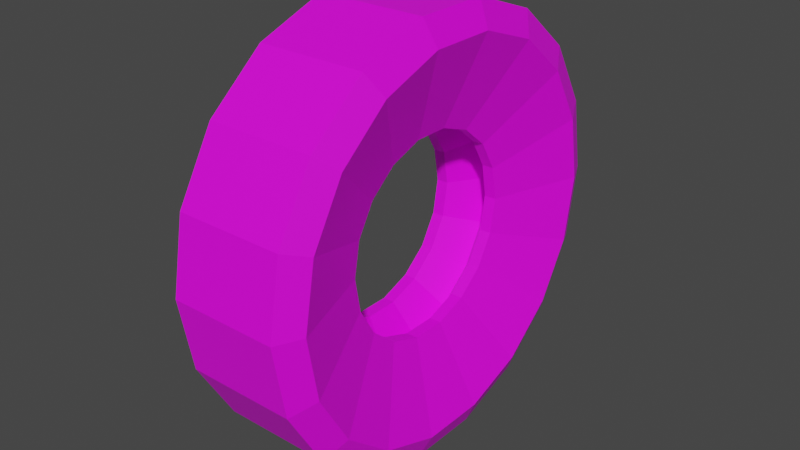 # Source: Tire.blend  (saved by Blender 3.6.11; exported with 4.5.12 LTS)
import bpy
from mathutils import Matrix  # noqa: F401  (used for matrix-valued properties, if any)

bpy.ops.wm.read_factory_settings(use_empty=True)
scene = bpy.context.scene
scene.name = 'Scene'

# ---- collections
col_collection = bpy.data.collections.new('Collection'); scene.collection.children.link(col_collection)

# ---- images (referenced by path relative to the original .blend; pixels are not part of the script)
import os
ASSET_DIR = os.environ.get("B2B_ASSET_DIR", "")  # directory of the original .blend (textures are referenced by path, not embedded)
HERE = os.path.dirname(os.path.abspath(__file__))  # packed textures are extracted next to this script under _unpacked/

def load_image(name, relpath, width, height, colorspace="sRGB"):
    """Load a texture the original file referenced (path relative to the .blend, or extracted next to this script)."""
    p = next((c for c in (os.path.join(HERE, relpath), os.path.join(ASSET_DIR, relpath)) if relpath and os.path.exists(c)), "")
    if p:
        img = bpy.data.images.load(p, check_existing=True)
        img.name = name
    else:  # same state as the original file: an image datablock whose file is absent (Cycles renders it pink)
        img = bpy.data.images.new(name, width, height)
        img.source = "FILE"
        img.filepath = "//" + (relpath or name)
    img.colorspace_settings.name = colorspace
    return img
img_texturepalette_png = load_image('TexturePalette.png', 'TexturePalette.png', 1024, 1024, 'sRGB')

# ---- materials (node trees are filled in below, after node groups)
mat_texturepalette = bpy.data.materials.new('TexturePalette')
mat_texturepalette.use_transparent_shadow = False

# ---- material node trees
mat_texturepalette.use_nodes = True; mat_texturepalette.node_tree.nodes.clear()
_N = mat_texturepalette.node_tree.nodes; _L = mat_texturepalette.node_tree.links
n0 = _N.new('ShaderNodeBsdfPrincipled'); n0.name = 'Principled BSDF'; n0.location = (10, 300)
n0.distribution = 'GGX'
n0.subsurface_method = 'RANDOM_WALK_SKIN'
n0.inputs[3].default_value = 1.45
n0.inputs[27].default_value = (0.0, 0.0, 0.0, 1.0)
n0.inputs[28].default_value = 1.0
n1 = _N.new('ShaderNodeOutputMaterial'); n1.name = 'Material Output'; n1.location = (300, 300)
n2 = _N.new('ShaderNodeTexImage'); n2.name = 'Image Texture'; n2.location = (-280, 280)
n2.image = img_texturepalette_png
_L.new(n0.outputs[0], n1.inputs[0])
_L.new(n2.outputs[0], n0.inputs[0])
n1.is_active_output = True

# ---- world
world_world = bpy.data.worlds.new('World'); scene.world = world_world
world_world.use_nodes = True; world_world.node_tree.nodes.clear()
_N = world_world.node_tree.nodes; _L = world_world.node_tree.links
n0 = _N.new('ShaderNodeOutputWorld'); n0.name = 'World Output'; n0.location = (300, 300)
n1 = _N.new('ShaderNodeBackground'); n1.name = 'Background'; n1.location = (10, 300)
n1.inputs[0].default_value = (0.05088, 0.05088, 0.05088, 1.0)
_L.new(n1.outputs[0], n0.inputs[0])
n0.is_active_output = True
world_world.color = (0.05088, 0.05088, 0.05088)
world_world.use_sun_shadow = False
world_world.sun_shadow_jitter_overblur = 0.0

# ---- meshes
me_cylinder = bpy.data.meshes.new('Cylinder')
me_cylinder.from_pydata([(0.0, 1.0, -0.25), (0.0, 1.0, 0.25), (0.342, 0.9397, -0.25), (0.342, 0.9397, 0.25), (0.6428, 0.766, -0.25), (0.6428, 0.766, 0.25), (0.866, 0.5, -0.25), (0.866, 0.5, 0.25), (0.9848, 0.1736, -0.25), (0.9848, 0.1736, 0.25), (0.9848, -0.1736, -0.25), (0.9848, -0.1736, 0.25), (0.866, -0.5, -0.25), (0.866, -0.5, 0.25), (0.6428, -0.766, -0.25), (0.6428, -0.766, 0.25), (0.342, -0.9397, -0.25), (0.342, -0.9397, 0.25), (0.0, -1.0, -0.25), (0.0, -1.0, 0.25), (-0.342, -0.9397, -0.25), (-0.342, -0.9397, 0.25), (-0.6428, -0.766, -0.25), (-0.6428, -0.766, 0.25), (-0.866, -0.5, -0.25), (-0.866, -0.5, 0.25), (-0.9848, -0.1736, -0.25), (-0.9848, -0.1736, 0.25), (-0.9848, 0.1736, -0.25), (-0.9848, 0.1736, 0.25), (-0.866, 0.5, -0.25), (-0.866, 0.5, 0.25), (-0.6428, 0.766, -0.25), (-0.6428, 0.766, 0.25), (-0.342, 0.9397, -0.25), (-0.342, 0.9397, 0.25), (-3.5e-08, 0.8804, -0.3061), (-2.202e-08, 0.8804, 0.3061), (0.3011, 0.8273, -0.3061), (0.3011, 0.8273, 0.3061), (0.5659, 0.6744, -0.3061), (0.5659, 0.6744, 0.3061), (0.7625, 0.4402, -0.3061), (0.7625, 0.4402, 0.3061), (0.867, 0.1529, -0.3061), (0.867, 0.1529, 0.3061), (0.867, -0.1529, -0.3061), (0.867, -0.1529, 0.3061), (0.7625, -0.4402, -0.3061), (0.7625, -0.4402, 0.3061), (0.5659, -0.6744, -0.3061), (0.5659, -0.6744, 0.3061), (0.3011, -0.8273, -0.3061), (0.3011, -0.8273, 0.3061), (-3.5e-08, -0.8804, -0.3061), (-2.202e-08, -0.8804, 0.3061), (-0.3011, -0.8273, -0.3061), (-0.3011, -0.8273, 0.3061), (-0.5659, -0.6744, -0.3061), (-0.5659, -0.6744, 0.3061), (-0.7625, -0.4402, -0.3061), (-0.7625, -0.4402, 0.3061), (-0.867, -0.1529, -0.3061), (-0.867, -0.1529, 0.3061), (-0.867, 0.1529, -0.3061), (-0.867, 0.1529, 0.3061), (-0.7625, 0.4402, -0.3061), (-0.7625, 0.4402, 0.3061), (-0.5659, 0.6744, -0.3061), (-0.5659, 0.6744, 0.3061), (-0.3011, 0.8273, -0.3061), (-0.3011, 0.8273, 0.3061), (-1.319e-07, 0.4612, -0.1603), (-1.251e-07, 0.4612, 0.1603), (0.1578, 0.4334, -0.1603), (0.1578, 0.4334, 0.1603), (0.2965, 0.3533, -0.1603), (0.2965, 0.3533, 0.1603), (0.3994, 0.2306, -0.1603), (0.3994, 0.2306, 0.1603), (0.4542, 0.08009, -0.1603), (0.4542, 0.08009, 0.1603), (0.4542, -0.08009, -0.1603), (0.4542, -0.08009, 0.1603), (0.3994, -0.2306, -0.1603), (0.3994, -0.2306, 0.1603), (0.2965, -0.3533, -0.1603), (0.2965, -0.3533, 0.1603), (0.1578, -0.4334, -0.1603), (0.1578, -0.4334, 0.1603), (-1.319e-07, -0.4612, -0.1603), (-1.251e-07, -0.4612, 0.1603), (-0.1578, -0.4334, -0.1603), (-0.1578, -0.4334, 0.1603), (-0.2965, -0.3533, -0.1603), (-0.2965, -0.3533, 0.1603), (-0.3994, -0.2306, -0.1603), (-0.3994, -0.2306, 0.1603), (-0.4542, -0.08009, -0.1603), (-0.4542, -0.08009, 0.1603), (-0.4542, 0.08009, -0.1603), (-0.4542, 0.08009, 0.1603), (-0.3994, 0.2306, -0.1603), (-0.3994, 0.2306, 0.1603), (-0.2965, 0.3533, -0.1603), (-0.2965, 0.3533, 0.1603), (-0.1578, 0.4334, -0.1603), (-0.1578, 0.4334, 0.1603), (-1.277e-07, 0.4612, -0.1054), (-1.292e-07, 0.4612, 0.1054), (0.1578, 0.4334, -0.1054), (0.1578, 0.4334, 0.1054), (0.2965, 0.3533, -0.1054), (0.2965, 0.3533, 0.1054), (0.3994, 0.2306, -0.1054), (0.3994, 0.2306, 0.1054), (0.4542, 0.08009, -0.1054), (0.4542, 0.08009, 0.1054), (0.4542, -0.08009, -0.1054), (0.4542, -0.08009, 0.1054), (0.3994, -0.2306, -0.1054), (0.3994, -0.2306, 0.1054), (0.2965, -0.3533, -0.1054), (0.2965, -0.3533, 0.1054), (0.1578, -0.4334, -0.1054), (0.1578, -0.4334, 0.1054), (-1.277e-07, -0.4612, -0.1054), (-1.292e-07, -0.4612, 0.1054), (-0.1578, -0.4334, -0.1054), (-0.1578, -0.4334, 0.1054), (-0.2965, -0.3533, -0.1054), (-0.2965, -0.3533, 0.1054), (-0.3994, -0.2306, -0.1054), (-0.3994, -0.2306, 0.1054), (-0.4542, -0.08009, -0.1054), (-0.4542, -0.08009, 0.1054), (-0.4542, 0.08009, -0.1054), (-0.4542, 0.08009, 0.1054), (-0.3994, 0.2306, -0.1054), (-0.3994, 0.2306, 0.1054), (-0.2965, 0.3533, -0.1054), (-0.2965, 0.3533, 0.1054), (-0.1578, 0.4334, -0.1054), (-0.1578, 0.4334, 0.1054), (-1.62e-07, 0.6239, 3.189e-15), (-1.855e-07, 0.6239, 3.652e-15), (0.2134, 0.5863, -1.91e-08), (0.2134, 0.5863, -1.91e-08), (0.401, 0.4779, -3.025e-08), (0.401, 0.4779, -3.025e-08), (0.5403, 0.312, -4.044e-08), (0.5403, 0.312, -4.044e-08), (0.6144, 0.1083, -4.935e-08), (0.6144, 0.1083, -4.935e-08), (0.6144, -0.1083, -4.935e-08), (0.6144, -0.1083, -4.935e-08), (0.5403, -0.312, -4.044e-08), (0.5403, -0.312, -4.044e-08), (0.401, -0.4779, -3.025e-08), (0.401, -0.4779, -3.025e-08), (0.2134, -0.5863, -1.91e-08), (0.2134, -0.5863, -1.91e-08), (-1.62e-07, -0.6239, 3.189e-15), (-1.855e-07, -0.6239, 3.652e-15), (-0.2134, -0.5863, 1.91e-08), (-0.2134, -0.5863, 1.91e-08), (-0.401, -0.4779, 3.025e-08), (-0.401, -0.4779, 3.025e-08), (-0.5403, -0.312, 4.044e-08), (-0.5403, -0.312, 4.044e-08), (-0.6144, -0.1083, 4.935e-08), (-0.6144, -0.1083, 4.935e-08), (-0.6144, 0.1083, 4.935e-08), (-0.6144, 0.1083, 4.935e-08), (-0.5403, 0.312, 4.044e-08), (-0.5403, 0.312, 4.044e-08), (-0.401, 0.4779, 3.025e-08), (-0.401, 0.4779, 3.025e-08), (-0.2134, 0.5863, 1.91e-08), (-0.2134, 0.5863, 1.91e-08), (0.6606, 0.1165, 0.2332), (0.5809, 0.3354, 0.2332), (-0.4312, -0.5139, 0.2332), (-0.2294, -0.6304, 0.2332), (-7.354e-08, 0.6708, 0.2332), (-0.2294, 0.6304, 0.2332), (0.6606, -0.1165, 0.2332), (-0.5809, -0.3354, 0.2332), (0.5809, -0.3354, 0.2332), (-0.6606, -0.1165, 0.2332), (0.4312, -0.5139, 0.2332), (-0.6606, 0.1165, 0.2332), (0.2294, 0.6304, 0.2332), (0.2294, -0.6304, 0.2332), (-0.5809, 0.3354, 0.2332), (0.4312, 0.5139, 0.2332), (-7.354e-08, -0.6708, 0.2332), (-0.4312, 0.5139, 0.2332), (-0.2294, 0.6304, -0.2332), (-8.343e-08, 0.6708, -0.2332), (0.6606, 0.1165, -0.2332), (0.6606, -0.1165, -0.2332), (-0.4312, -0.5139, -0.2332), (-0.5809, -0.3354, -0.2332), (0.5809, -0.3354, -0.2332), (-0.6606, -0.1165, -0.2332), (0.4312, -0.5139, -0.2332), (-0.6606, 0.1165, -0.2332), (0.2294, 0.6304, -0.2332), (0.2294, -0.6304, -0.2332), (-0.5809, 0.3354, -0.2332), (0.4312, 0.5139, -0.2332), (-8.343e-08, -0.6708, -0.2332), (-0.4312, 0.5139, -0.2332), (0.5809, 0.3354, -0.2332), (-0.2294, -0.6304, -0.2332)], [], [(0, 1, 3, 2), (2, 3, 5, 4), (4, 5, 7, 6), (6, 7, 9, 8), (8, 9, 11, 10), (10, 11, 13, 12), (12, 13, 15, 14), (14, 15, 17, 16), (16, 17, 19, 18), (18, 19, 21, 20), (20, 21, 23, 22), (22, 23, 25, 24), (24, 25, 27, 26), (26, 27, 29, 28), (28, 29, 31, 30), (30, 31, 33, 32), (32, 33, 35, 34), (34, 35, 1, 0), (22, 24, 60, 58), (7, 5, 41, 43), (25, 23, 59, 61), (14, 16, 52, 50), (32, 34, 70, 68), (17, 15, 51, 53), (35, 33, 69, 71), (6, 8, 44, 42), (24, 26, 62, 60), (9, 7, 43, 45), (27, 25, 61, 63), (16, 18, 54, 52), (34, 0, 36, 70), (19, 17, 53, 55), (1, 35, 71, 37), (8, 10, 46, 44), (26, 28, 64, 62), (0, 2, 38, 36), (11, 9, 45, 47), (29, 27, 63, 65), (18, 20, 56, 54), (3, 1, 37, 39), (21, 19, 55, 57), (10, 12, 48, 46), (28, 30, 66, 64), (13, 11, 47, 49), (31, 29, 65, 67), (2, 4, 40, 38), (20, 22, 58, 56), (5, 3, 39, 41), (23, 21, 57, 59), (12, 14, 50, 48), (30, 32, 68, 66), (15, 13, 49, 51), (33, 31, 67, 69), (4, 6, 42, 40), (180, 181, 79, 81), (198, 199, 72, 106), (182, 183, 93, 95), (200, 201, 82, 80), (184, 185, 107, 73), (202, 203, 96, 94), (186, 180, 81, 83), (187, 182, 95, 97), (201, 204, 84, 82), (203, 205, 98, 96), (188, 186, 83, 85), (189, 187, 97, 99), (204, 206, 86, 84), (205, 207, 100, 98), (190, 188, 85, 87), (199, 208, 74, 72), (191, 189, 99, 101), (206, 209, 88, 86), (192, 184, 73, 75), (207, 210, 102, 100), (193, 190, 87, 89), (208, 211, 76, 74), (194, 191, 101, 103), (209, 212, 90, 88), (195, 192, 75, 77), (210, 213, 104, 102), (196, 193, 89, 91), (211, 214, 78, 76), (197, 194, 103, 105), (212, 215, 92, 90), (181, 195, 77, 79), (213, 198, 106, 104), (183, 196, 91, 93), (214, 200, 80, 78), (185, 197, 105, 107), (215, 202, 94, 92), (74, 76, 112, 110), (103, 101, 137, 139), (88, 90, 126, 124), (77, 75, 111, 113), (102, 104, 140, 138), (91, 89, 125, 127), (76, 78, 114, 112), (105, 103, 139, 141), (90, 92, 128, 126), (79, 77, 113, 115), (104, 106, 142, 140), (93, 91, 127, 129), (78, 80, 116, 114), (107, 105, 141, 143), (92, 94, 130, 128), (81, 79, 115, 117), (106, 72, 108, 142), (95, 93, 129, 131), (80, 82, 118, 116), (73, 107, 143, 109), (94, 96, 132, 130), (83, 81, 117, 119), (97, 95, 131, 133), (82, 84, 120, 118), (96, 98, 134, 132), (85, 83, 119, 121), (99, 97, 133, 135), (84, 86, 122, 120), (98, 100, 136, 134), (87, 85, 121, 123), (72, 74, 110, 108), (101, 99, 135, 137), (86, 88, 124, 122), (75, 73, 109, 111), (100, 102, 138, 136), (89, 87, 123, 125), (132, 134, 170, 168), (121, 119, 155, 157), (135, 133, 169, 171), (120, 122, 158, 156), (134, 136, 172, 170), (123, 121, 157, 159), (108, 110, 146, 144), (137, 135, 171, 173), (122, 124, 160, 158), (111, 109, 145, 147), (136, 138, 174, 172), (125, 123, 159, 161), (110, 112, 148, 146), (139, 137, 173, 175), (124, 126, 162, 160), (113, 111, 147, 149), (138, 140, 176, 174), (127, 125, 161, 163), (112, 114, 150, 148), (141, 139, 175, 177), (126, 128, 164, 162), (115, 113, 149, 151), (140, 142, 178, 176), (129, 127, 163, 165), (114, 116, 152, 150), (143, 141, 177, 179), (128, 130, 166, 164), (117, 115, 151, 153), (142, 108, 144, 178), (131, 129, 165, 167), (116, 118, 154, 152), (109, 143, 179, 145), (130, 132, 168, 166), (119, 117, 153, 155), (133, 131, 167, 169), (118, 120, 156, 154), (71, 69, 197, 185), (57, 55, 196, 183), (43, 41, 195, 181), (69, 67, 194, 197), (55, 53, 193, 196), (41, 39, 192, 195), (67, 65, 191, 194), (53, 51, 190, 193), (39, 37, 184, 192), (65, 63, 189, 191), (51, 49, 188, 190), (63, 61, 187, 189), (49, 47, 186, 188), (61, 59, 182, 187), (47, 45, 180, 186), (37, 71, 185, 184), (59, 57, 183, 182), (45, 43, 181, 180), (56, 58, 202, 215), (42, 44, 200, 214), (68, 70, 198, 213), (54, 56, 215, 212), (40, 42, 214, 211), (66, 68, 213, 210), (52, 54, 212, 209), (38, 40, 211, 208), (64, 66, 210, 207), (50, 52, 209, 206), (36, 38, 208, 199), (62, 64, 207, 205), (48, 50, 206, 204), (60, 62, 205, 203), (46, 48, 204, 201), (58, 60, 203, 202), (44, 46, 201, 200), (70, 36, 199, 198)])
_uv = me_cylinder.uv_layers.new(name='UVMap')
_uv.uv.foreach_set('vector', [0.0911, 0.9323, 0.0911, 0.9505, 0.0901, 0.9505, 0.0901, 0.9323, 0.0901, 0.9323, 0.0901, 0.9505, 0.08909, 0.9505, 0.08909, 0.9323, 0.08909, 0.9323, 0.08909, 0.9505, 0.08808, 0.9505, 0.08808, 0.9323, 0.08808, 0.9323, 0.08808, 0.9505, 0.08707, 0.9505, 0.08707, 0.9323, 0.08707, 0.9323, 0.08707, 0.9505, 0.08606, 0.9505, 0.08606, 0.9323, 0.08606, 0.9323, 0.08606, 0.9505, 0.08506, 0.9505, 0.08506, 0.9323, 0.08506, 0.9323, 0.08506, 0.9505, 0.08405, 0.9505, 0.08405, 0.9323, 0.08405, 0.9323, 0.08405, 0.9505, 0.08304, 0.9505, 0.08304, 0.9323, 0.08304, 0.9323, 0.08304, 0.9505, 0.08203, 0.9505, 0.08203, 0.9323, 0.08203, 0.9323, 0.08203, 0.9505, 0.08102, 0.9505, 0.08102, 0.9323, 0.08102, 0.9323, 0.08102, 0.9505, 0.08002, 0.9505, 0.08002, 0.9323, 0.08002, 0.9323, 0.08002, 0.9505, 0.07901, 0.9505, 0.07901, 0.9323, 0.07901, 0.9323, 0.07901, 0.9505, 0.078, 0.9505, 0.078, 0.9323, 0.078, 0.9323, 0.078, 0.9505, 0.07699, 0.9505, 0.07699, 0.9323, 0.07699, 0.9323, 0.07699, 0.9505, 0.07598, 0.9505, 0.07598, 0.9323, 0.07598, 0.9323, 0.07598, 0.9505, 0.07498, 0.9505, 0.07498, 0.9323, 0.07498, 0.9323, 0.07498, 0.9505, 0.07397, 0.9505, 0.07397, 0.9323, 0.07397, 0.9323, 0.07397, 0.9505, 0.07296, 0.9505, 0.07296, 0.9323, 0.08002, 0.9323, 0.07901, 0.9323, 0.07901, 0.9323, 0.08002, 0.9323, 0.08808, 0.9505, 0.08909, 0.9505, 0.08909, 0.9505, 0.08808, 0.9505, 0.07901, 0.9505, 0.08002, 0.9505, 0.08002, 0.9505, 0.07901, 0.9505, 0.08405, 0.9323, 0.08304, 0.9323, 0.08304, 0.9323, 0.08405, 0.9323, 0.07498, 0.9323, 0.07397, 0.9323, 0.07397, 0.9323, 0.07498, 0.9323, 0.08304, 0.9505, 0.08405, 0.9505, 0.08405, 0.9505, 0.08304, 0.9505, 0.07397, 0.9505, 0.07498, 0.9505, 0.07498, 0.9505, 0.07397, 0.9505, 0.08808, 0.9323, 0.08707, 0.9323, 0.08707, 0.9323, 0.08808, 0.9323, 0.07901, 0.9323, 0.078, 0.9323, 0.078, 0.9323, 0.07901, 0.9323, 0.08707, 0.9505, 0.08808, 0.9505, 0.08808, 0.9505, 0.08707, 0.9505, 0.078, 0.9505, 0.07901, 0.9505, 0.07901, 0.9505, 0.078, 0.9505, 0.08304, 0.9323, 0.08203, 0.9323, 0.08203, 0.9323, 0.08304, 0.9323, 0.07397, 0.9323, 0.07296, 0.9323, 0.07296, 0.9323, 0.07397, 0.9323, 0.08203, 0.9505, 0.08304, 0.9505, 0.08304, 0.9505, 0.08203, 0.9505, 0.07296, 0.9505, 0.07397, 0.9505, 0.07397, 0.9505, 0.07296, 0.9505, 0.08707, 0.9323, 0.08606, 0.9323, 0.08606, 0.9323, 0.08707, 0.9323, 0.078, 0.9323, 0.07699, 0.9323, 0.07699, 0.9323, 0.078, 0.9323, 0.0911, 0.9323, 0.0901, 0.9323, 0.0901, 0.9323, 0.0911, 0.9323, 0.08606, 0.9505, 0.08707, 0.9505, 0.08707, 0.9505, 0.08606, 0.9505, 0.07699, 0.9505, 0.078, 0.9505, 0.078, 0.9505, 0.07699, 0.9505, 0.08203, 0.9323, 0.08102, 0.9323, 0.08102, 0.9323, 0.08203, 0.9323, 0.0901, 0.9505, 0.0911, 0.9505, 0.0911, 0.9505, 0.0901, 0.9505, 0.08102, 0.9505, 0.08203, 0.9505, 0.08203, 0.9505, 0.08102, 0.9505, 0.08606, 0.9323, 0.08506, 0.9323, 0.08506, 0.9323, 0.08606, 0.9323, 0.07699, 0.9323, 0.07598, 0.9323, 0.07598, 0.9323, 0.07699, 0.9323, 0.08506, 0.9505, 0.08606, 0.9505, 0.08606, 0.9505, 0.08506, 0.9505, 0.07598, 0.9505, 0.07699, 0.9505, 0.07699, 0.9505, 0.07598, 0.9505, 0.0901, 0.9323, 0.08909, 0.9323, 0.08909, 0.9323, 0.0901, 0.9323, 0.08102, 0.9323, 0.08002, 0.9323, 0.08002, 0.9323, 0.08102, 0.9323, 0.08909, 0.9505, 0.0901, 0.9505, 0.0901, 0.9505, 0.08909, 0.9505, 0.08002, 0.9505, 0.08102, 0.9505, 0.08102, 0.9505, 0.08002, 0.9505, 0.08506, 0.9323, 0.08405, 0.9323, 0.08405, 0.9323, 0.08506, 0.9323, 0.07598, 0.9323, 0.07498, 0.9323, 0.07498, 0.9323, 0.07598, 0.9323, 0.08405, 0.9505, 0.08506, 0.9505, 0.08506, 0.9505, 0.08405, 0.9505, 0.07498, 0.9505, 0.07598, 0.9505, 0.07598, 0.9505, 0.07498, 0.9505, 0.08909, 0.9323, 0.08808, 0.9323, 0.08808, 0.9323, 0.08909, 0.9323, 0.08707, 0.9505, 0.08808, 0.9505, 0.08808, 0.9505, 0.08707, 0.9505, 0.07397, 0.9323, 0.07296, 0.9323, 0.07296, 0.9323, 0.07397, 0.9323, 0.08002, 0.9505, 0.08102, 0.9505, 0.08102, 0.9505, 0.08002, 0.9505, 0.08707, 0.9323, 0.08606, 0.9323, 0.08606, 0.9323, 0.08707, 0.9323, 0.07296, 0.9505, 0.07397, 0.9505, 0.07397, 0.9505, 0.07296, 0.9505, 0.08002, 0.9323, 0.07901, 0.9323, 0.07901, 0.9323, 0.08002, 0.9323, 0.08606, 0.9505, 0.08707, 0.9505, 0.08707, 0.9505, 0.08606, 0.9505, 0.07901, 0.9505, 0.08002, 0.9505, 0.08002, 0.9505, 0.07901, 0.9505, 0.08606, 0.9323, 0.08506, 0.9323, 0.08506, 0.9323, 0.08606, 0.9323, 0.07901, 0.9323, 0.078, 0.9323, 0.078, 0.9323, 0.07901, 0.9323, 0.08506, 0.9505, 0.08606, 0.9505, 0.08606, 0.9505, 0.08506, 0.9505, 0.078, 0.9505, 0.07901, 0.9505, 0.07901, 0.9505, 0.078, 0.9505, 0.08506, 0.9323, 0.08405, 0.9323, 0.08405, 0.9323, 0.08506, 0.9323, 0.078, 0.9323, 0.07699, 0.9323, 0.07699, 0.9323, 0.078, 0.9323, 0.08405, 0.9505, 0.08506, 0.9505, 0.08506, 0.9505, 0.08405, 0.9505, 0.0911, 0.9323, 0.0901, 0.9323, 0.0901, 0.9323, 0.0911, 0.9323, 0.07699, 0.9505, 0.078, 0.9505, 0.078, 0.9505, 0.07699, 0.9505, 0.08405, 0.9323, 0.08304, 0.9323, 0.08304, 0.9323, 0.08405, 0.9323, 0.0901, 0.9505, 0.0911, 0.9505, 0.0911, 0.9505, 0.0901, 0.9505, 0.07699, 0.9323, 0.07598, 0.9323, 0.07598, 0.9323, 0.07699, 0.9323, 0.08304, 0.9505, 0.08405, 0.9505, 0.08405, 0.9505, 0.08304, 0.9505, 0.0901, 0.9323, 0.08909, 0.9323, 0.08909, 0.9323, 0.0901, 0.9323, 0.07598, 0.9505, 0.07699, 0.9505, 0.07699, 0.9505, 0.07598, 0.9505, 0.08304, 0.9323, 0.08203, 0.9323, 0.08203, 0.9323, 0.08304, 0.9323, 0.08909, 0.9505, 0.0901, 0.9505, 0.0901, 0.9505, 0.08909, 0.9505, 0.07598, 0.9323, 0.07498, 0.9323, 0.07498, 0.9323, 0.07598, 0.9323, 0.08203, 0.9505, 0.08304, 0.9505, 0.08304, 0.9505, 0.08203, 0.9505, 0.08909, 0.9323, 0.08808, 0.9323, 0.08808, 0.9323, 0.08909, 0.9323, 0.07498, 0.9505, 0.07598, 0.9505, 0.07598, 0.9505, 0.07498, 0.9505, 0.08203, 0.9323, 0.08102, 0.9323, 0.08102, 0.9323, 0.08203, 0.9323, 0.08808, 0.9505, 0.08909, 0.9505, 0.08909, 0.9505, 0.08808, 0.9505, 0.07498, 0.9323, 0.07397, 0.9323, 0.07397, 0.9323, 0.07498, 0.9323, 0.08102, 0.9505, 0.08203, 0.9505, 0.08203, 0.9505, 0.08102, 0.9505, 0.08808, 0.9323, 0.08707, 0.9323, 0.08707, 0.9323, 0.08808, 0.9323, 0.07397, 0.9505, 0.07498, 0.9505, 0.07498, 0.9505, 0.07397, 0.9505, 0.08102, 0.9323, 0.08002, 0.9323, 0.08002, 0.9323, 0.08102, 0.9323, 0.0901, 0.9323, 0.08909, 0.9323, 0.08909, 0.9323, 0.0901, 0.9323, 0.07598, 0.9505, 0.07699, 0.9505, 0.07699, 0.9505, 0.07598, 0.9505, 0.08304, 0.9323, 0.08203, 0.9323, 0.08203, 0.9323, 0.08304, 0.9323, 0.08909, 0.9505, 0.0901, 0.9505, 0.0901, 0.9505, 0.08909, 0.9505, 0.07598, 0.9323, 0.07498, 0.9323, 0.07498, 0.9323, 0.07598, 0.9323, 0.08203, 0.9505, 0.08304, 0.9505, 0.08304, 0.9505, 0.08203, 0.9505, 0.08909, 0.9323, 0.08808, 0.9323, 0.08808, 0.9323, 0.08909, 0.9323, 0.07498, 0.9505, 0.07598, 0.9505, 0.07598, 0.9505, 0.07498, 0.9505, 0.08203, 0.9323, 0.08102, 0.9323, 0.08102, 0.9323, 0.08203, 0.9323, 0.08808, 0.9505, 0.08909, 0.9505, 0.08909, 0.9505, 0.08808, 0.9505, 0.07498, 0.9323, 0.07397, 0.9323, 0.07397, 0.9323, 0.07498, 0.9323, 0.08102, 0.9505, 0.08203, 0.9505, 0.08203, 0.9505, 0.08102, 0.9505, 0.08808, 0.9323, 0.08707, 0.9323, 0.08707, 0.9323, 0.08808, 0.9323, 0.07397, 0.9505, 0.07498, 0.9505, 0.07498, 0.9505, 0.07397, 0.9505, 0.08102, 0.9323, 0.08002, 0.9323, 0.08002, 0.9323, 0.08102, 0.9323, 0.08707, 0.9505, 0.08808, 0.9505, 0.08808, 0.9505, 0.08707, 0.9505, 0.07397, 0.9323, 0.07296, 0.9323, 0.07296, 0.9323, 0.07397, 0.9323, 0.08002, 0.9505, 0.08102, 0.9505, 0.08102, 0.9505, 0.08002, 0.9505, 0.08707, 0.9323, 0.08606, 0.9323, 0.08606, 0.9323, 0.08707, 0.9323, 0.07296, 0.9505, 0.07397, 0.9505, 0.07397, 0.9505, 0.07296, 0.9505, 0.08002, 0.9323, 0.07901, 0.9323, 0.07901, 0.9323, 0.08002, 0.9323, 0.08606, 0.9505, 0.08707, 0.9505, 0.08707, 0.9505, 0.08606, 0.9505, 0.07901, 0.9505, 0.08002, 0.9505, 0.08002, 0.9505, 0.07901, 0.9505, 0.08606, 0.9323, 0.08506, 0.9323, 0.08506, 0.9323, 0.08606, 0.9323, 0.07901, 0.9323, 0.078, 0.9323, 0.078, 0.9323, 0.07901, 0.9323, 0.08506, 0.9505, 0.08606, 0.9505, 0.08606, 0.9505, 0.08506, 0.9505, 0.078, 0.9505, 0.07901, 0.9505, 0.07901, 0.9505, 0.078, 0.9505, 0.08506, 0.9323, 0.08405, 0.9323, 0.08405, 0.9323, 0.08506, 0.9323, 0.078, 0.9323, 0.07699, 0.9323, 0.07699, 0.9323, 0.078, 0.9323, 0.08405, 0.9505, 0.08506, 0.9505, 0.08506, 0.9505, 0.08405, 0.9505, 0.0911, 0.9323, 0.0901, 0.9323, 0.0901, 0.9323, 0.0911, 0.9323, 0.07699, 0.9505, 0.078, 0.9505, 0.078, 0.9505, 0.07699, 0.9505, 0.08405, 0.9323, 0.08304, 0.9323, 0.08304, 0.9323, 0.08405, 0.9323, 0.0901, 0.9505, 0.0911, 0.9505, 0.0911, 0.9505, 0.0901, 0.9505, 0.07699, 0.9323, 0.07598, 0.9323, 0.07598, 0.9323, 0.07699, 0.9323, 0.08304, 0.9505, 0.08405, 0.9505, 0.08405, 0.9505, 0.08304, 0.9505, 0.07901, 0.9323, 0.078, 0.9323, 0.078, 0.9323, 0.07901, 0.9323, 0.08506, 0.9505, 0.08606, 0.9505, 0.08606, 0.9505, 0.08506, 0.9505, 0.078, 0.9505, 0.07901, 0.9505, 0.07901, 0.9505, 0.078, 0.9505, 0.08506, 0.9323, 0.08405, 0.9323, 0.08405, 0.9323, 0.08506, 0.9323, 0.078, 0.9323, 0.07699, 0.9323, 0.07699, 0.9323, 0.078, 0.9323, 0.08405, 0.9505, 0.08506, 0.9505, 0.08506, 0.9505, 0.08405, 0.9505, 0.0911, 0.9323, 0.0901, 0.9323, 0.0901, 0.9323, 0.0911, 0.9323, 0.07699, 0.9505, 0.078, 0.9505, 0.078, 0.9505, 0.07699, 0.9505, 0.08405, 0.9323, 0.08304, 0.9323, 0.08304, 0.9323, 0.08405, 0.9323, 0.0901, 0.9505, 0.0911, 0.9505, 0.0911, 0.9505, 0.0901, 0.9505, 0.07699, 0.9323, 0.07598, 0.9323, 0.07598, 0.9323, 0.07699, 0.9323, 0.08304, 0.9505, 0.08405, 0.9505, 0.08405, 0.9505, 0.08304, 0.9505, 0.0901, 0.9323, 0.08909, 0.9323, 0.08909, 0.9323, 0.0901, 0.9323, 0.07598, 0.9505, 0.07699, 0.9505, 0.07699, 0.9505, 0.07598, 0.9505, 0.08304, 0.9323, 0.08203, 0.9323, 0.08203, 0.9323, 0.08304, 0.9323, 0.08909, 0.9505, 0.0901, 0.9505, 0.0901, 0.9505, 0.08909, 0.9505, 0.07598, 0.9323, 0.07498, 0.9323, 0.07498, 0.9323, 0.07598, 0.9323, 0.08203, 0.9505, 0.08304, 0.9505, 0.08304, 0.9505, 0.08203, 0.9505, 0.08909, 0.9323, 0.08808, 0.9323, 0.08808, 0.9323, 0.08909, 0.9323, 0.07498, 0.9505, 0.07598, 0.9505, 0.07598, 0.9505, 0.07498, 0.9505, 0.08203, 0.9323, 0.08102, 0.9323, 0.08102, 0.9323, 0.08203, 0.9323, 0.08808, 0.9505, 0.08909, 0.9505, 0.08909, 0.9505, 0.08808, 0.9505, 0.07498, 0.9323, 0.07397, 0.9323, 0.07397, 0.9323, 0.07498, 0.9323, 0.08102, 0.9505, 0.08203, 0.9505, 0.08203, 0.9505, 0.08102, 0.9505, 0.08808, 0.9323, 0.08707, 0.9323, 0.08707, 0.9323, 0.08808, 0.9323, 0.07397, 0.9505, 0.07498, 0.9505, 0.07498, 0.9505, 0.07397, 0.9505, 0.08102, 0.9323, 0.08002, 0.9323, 0.08002, 0.9323, 0.08102, 0.9323, 0.08707, 0.9505, 0.08808, 0.9505, 0.08808, 0.9505, 0.08707, 0.9505, 0.07397, 0.9323, 0.07296, 0.9323, 0.07296, 0.9323, 0.07397, 0.9323, 0.08002, 0.9505, 0.08102, 0.9505, 0.08102, 0.9505, 0.08002, 0.9505, 0.08707, 0.9323, 0.08606, 0.9323, 0.08606, 0.9323, 0.08707, 0.9323, 0.07296, 0.9505, 0.07397, 0.9505, 0.07397, 0.9505, 0.07296, 0.9505, 0.08002, 0.9323, 0.07901, 0.9323, 0.07901, 0.9323, 0.08002, 0.9323, 0.08606, 0.9505, 0.08707, 0.9505, 0.08707, 0.9505, 0.08606, 0.9505, 0.07901, 0.9505, 0.08002, 0.9505, 0.08002, 0.9505, 0.07901, 0.9505, 0.08606, 0.9323, 0.08506, 0.9323, 0.08506, 0.9323, 0.08606, 0.9323, 0.1078, 0.8173, 0.1078, 0.8229, 0.1051, 0.8222, 0.1051, 0.818, 0.08971, 0.8323, 0.08724, 0.828, 0.08965, 0.826, 0.0915, 0.8292, 0.09687, 0.8042, 0.1007, 0.8051, 0.09972, 0.8089, 0.09687, 0.8082, 0.1078, 0.8229, 0.1065, 0.8281, 0.1041, 0.8261, 0.1051, 0.8222, 0.08724, 0.828, 0.08594, 0.8228, 0.08866, 0.8221, 0.08965, 0.826, 0.1007, 0.8051, 0.104, 0.8079, 0.1022, 0.811, 0.09972, 0.8089, 0.1065, 0.8281, 0.104, 0.8323, 0.1022, 0.8293, 0.1041, 0.8261, 0.08594, 0.8228, 0.08594, 0.8173, 0.08867, 0.818, 0.08866, 0.8221, 0.104, 0.8079, 0.1065, 0.8122, 0.1041, 0.8142, 0.1022, 0.811, 0.104, 0.8323, 0.1006, 0.8351, 0.0997, 0.8313, 0.1022, 0.8293, 0.08594, 0.8173, 0.08727, 0.8121, 0.08966, 0.8141, 0.08867, 0.818, 0.1006, 0.8351, 0.09684, 0.836, 0.09685, 0.832, 0.0997, 0.8313, 0.08727, 0.8121, 0.08974, 0.8079, 0.09152, 0.8109, 0.08966, 0.8141, 0.09684, 0.836, 0.09306, 0.835, 0.09401, 0.8313, 0.09685, 0.832, 0.08974, 0.8079, 0.09308, 0.8051, 0.09403, 0.8089, 0.09152, 0.8109, 0.1065, 0.8122, 0.1078, 0.8173, 0.1051, 0.818, 0.1041, 0.8142, 0.09306, 0.835, 0.08971, 0.8323, 0.0915, 0.8292, 0.09401, 0.8313, 0.09308, 0.8051, 0.09687, 0.8042, 0.09687, 0.8082, 0.09403, 0.8089, 0.06788, 0.8323, 0.06541, 0.8281, 0.0678, 0.8261, 0.06966, 0.8292, 0.08593, 0.8173, 0.08593, 0.8228, 0.0832, 0.8222, 0.08321, 0.818, 0.07123, 0.8051, 0.07504, 0.8042, 0.07503, 0.8082, 0.07218, 0.8089, 0.07122, 0.8351, 0.06788, 0.8323, 0.06966, 0.8292, 0.07216, 0.8313, 0.08463, 0.8122, 0.08593, 0.8173, 0.08321, 0.818, 0.08223, 0.8141, 0.06788, 0.8079, 0.07123, 0.8051, 0.07218, 0.8089, 0.06967, 0.811, 0.07502, 0.836, 0.07122, 0.8351, 0.07216, 0.8313, 0.07501, 0.832, 0.08216, 0.8079, 0.08463, 0.8122, 0.08223, 0.8141, 0.08037, 0.811, 0.06541, 0.8121, 0.06788, 0.8079, 0.06967, 0.811, 0.06781, 0.8141, 0.07881, 0.835, 0.07502, 0.836, 0.07501, 0.832, 0.07785, 0.8313, 0.07883, 0.8052, 0.08216, 0.8079, 0.08037, 0.811, 0.07787, 0.8089, 0.06409, 0.8173, 0.06541, 0.8121, 0.06781, 0.8141, 0.06682, 0.818, 0.08215, 0.8323, 0.07881, 0.835, 0.07785, 0.8313, 0.08036, 0.8292, 0.06409, 0.8229, 0.06409, 0.8173, 0.06682, 0.818, 0.06682, 0.8222, 0.08462, 0.828, 0.08215, 0.8323, 0.08036, 0.8292, 0.08221, 0.8261, 0.06541, 0.8281, 0.06409, 0.8229, 0.06682, 0.8222, 0.0678, 0.8261, 0.08593, 0.8228, 0.08462, 0.828, 0.08221, 0.8261, 0.0832, 0.8222, 0.07504, 0.8042, 0.07883, 0.8052, 0.07787, 0.8089, 0.07503, 0.8082])
me_cylinder.materials.append(mat_texturepalette)
me_cylinder.update()

# ---- objects
ob_cylinder = bpy.data.objects.new('Cylinder', me_cylinder)

# ---- transforms, parenting, visibility, modifiers, constraints
ob_cylinder.location = (0.0, 0.0, 1.0)
ob_cylinder.rotation_euler = (-0.0, 1.571, 0.0)

# ---- collection membership
col_collection.objects.link(ob_cylinder)

# ---- scene / render settings (as saved in the file)
scene.frame_start = 1; scene.frame_end = 250; scene.frame_set(1)
scene.render.engine = 'BLENDER_EEVEE_NEXT'
scene.cycles.sampling_pattern = 'TABULATED_SOBOL'
scene.view_settings.view_transform = 'Filmic'
bpy.context.view_layer.update()

# ---- added for rendering (the .blend has no active camera and no usable light): camera, sun
cam_auto = bpy.data.cameras.new('AutoCamera')
cam_auto.lens = 50.0
cam_auto.sensor_width = 36.0
cam_auto.clip_end = 1000.0
ob_auto_camera = bpy.data.objects.new('AutoCamera', cam_auto)
scene.collection.objects.link(ob_auto_camera)
ob_auto_camera.location = (2.65816, -3.1898, 3.12653)
ob_auto_camera.rotation_euler = (1.09748, -7.21219e-08, 0.694738)
scene.camera = ob_auto_camera
light_auto_sun = bpy.data.lights.new('AutoSun', 'SUN')
light_auto_sun.energy = 3.0
light_auto_sun.angle = 0.0523599
ob_auto_sun = bpy.data.objects.new('AutoSun', light_auto_sun)
scene.collection.objects.link(ob_auto_sun)
ob_auto_sun.rotation_euler = (0.872665, 0.174533, 0.523599)
bpy.context.view_layer.update()
